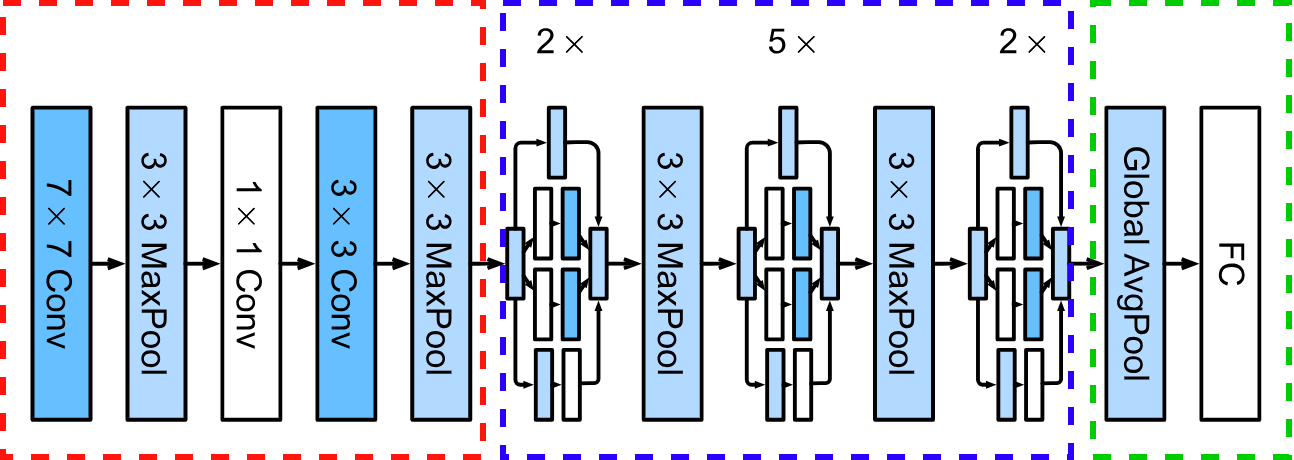

The diagram above was exported from draw.io. Its source (the exported page's mxGraphModel, read from the mxfile embedded in the PNG):
<mxGraphModel dx="912" dy="1742" grid="1" gridSize="10" guides="1" tooltips="1" connect="1" arrows="1" fold="1" page="1" pageScale="1" pageWidth="827" pageHeight="1169" math="0" shadow="0">
  <root>
    <mxCell id="0" />
    <mxCell id="1" parent="0" />
    <mxCell id="2" value="" style="shape=image;verticalLabelPosition=bottom;labelBackgroundColor=default;verticalAlign=top;aspect=fixed;imageAspect=0;image=https://d2l.ai/_images/inception-full-90.svg;" vertex="1" parent="1">
      <mxGeometry x="230" y="430" width="618.41" height="210" as="geometry" />
    </mxCell>
    <mxCell id="3" value="" style="rounded=0;whiteSpace=wrap;html=1;fillColor=none;dashed=1;strokeColor=#FF150D;strokeWidth=3;" vertex="1" parent="1">
      <mxGeometry x="217" y="430" width="240" height="227" as="geometry" />
    </mxCell>
    <mxCell id="4" value="" style="rounded=0;whiteSpace=wrap;html=1;fillColor=none;dashed=1;strokeColor=#2B00FF;strokeWidth=3;" vertex="1" parent="1">
      <mxGeometry x="467" y="430" width="284" height="227" as="geometry" />
    </mxCell>
    <mxCell id="5" value="" style="rounded=0;whiteSpace=wrap;html=1;fillColor=none;dashed=1;strokeColor=#00CC00;strokeWidth=3;" vertex="1" parent="1">
      <mxGeometry x="762" y="430" width="98" height="227" as="geometry" />
    </mxCell>
  </root>
</mxGraphModel>